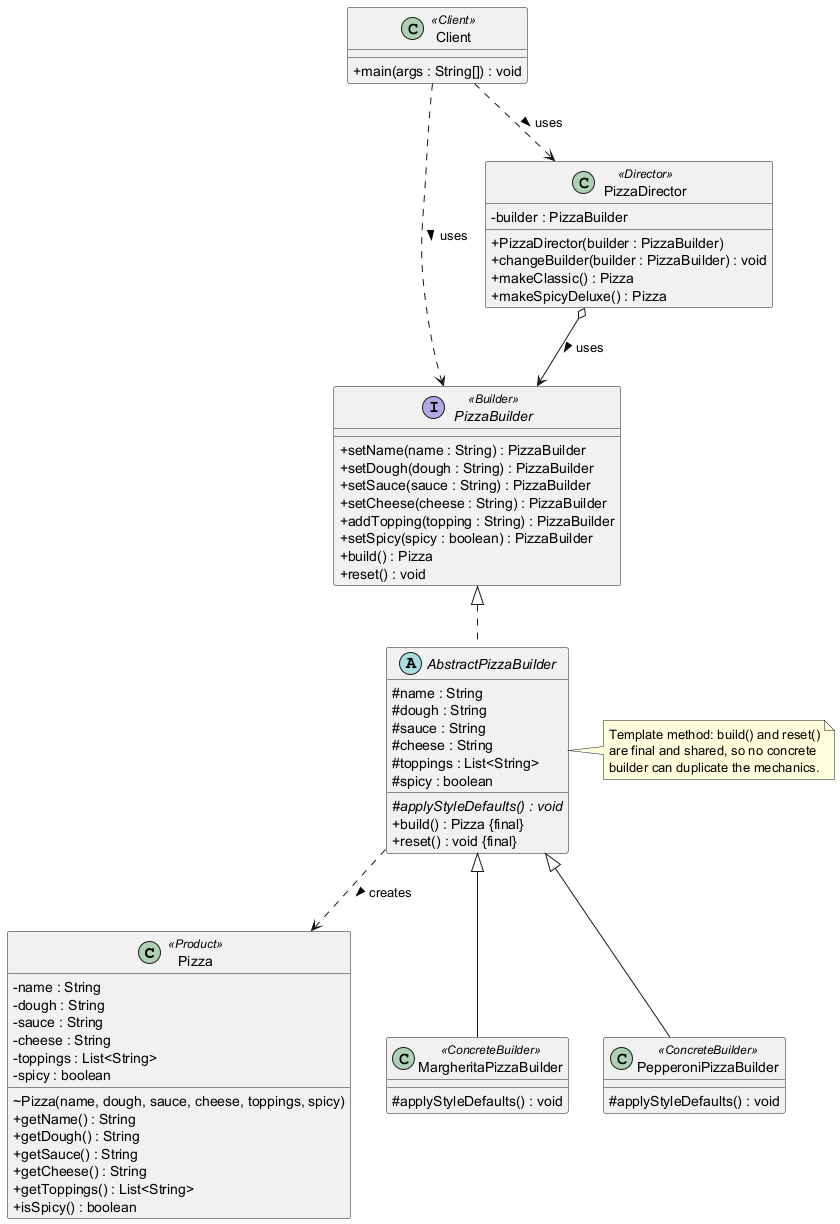

The diagram above was rendered by PlantUML. Its source (embedded in the PNG):
@startuml
' Builder pattern - Pizza (Assignment #1, ShP-2216)
' Render with PlantUML: https://www.plantuml.com/plantuml
skinparam classAttributeIconSize 0
skinparam shadowing false

class Pizza <<Product>> {
  - name : String
  - dough : String
  - sauce : String
  - cheese : String
  - toppings : List<String>
  - spicy : boolean
  ~ Pizza(name, dough, sauce, cheese, toppings, spicy)
  + getName() : String
  + getDough() : String
  + getSauce() : String
  + getCheese() : String
  + getToppings() : List<String>
  + isSpicy() : boolean
}

interface PizzaBuilder <<Builder>> {
  + setName(name : String) : PizzaBuilder
  + setDough(dough : String) : PizzaBuilder
  + setSauce(sauce : String) : PizzaBuilder
  + setCheese(cheese : String) : PizzaBuilder
  + addTopping(topping : String) : PizzaBuilder
  + setSpicy(spicy : boolean) : PizzaBuilder
  + build() : Pizza
  + reset() : void
}

abstract class AbstractPizzaBuilder {
  # name : String
  # dough : String
  # sauce : String
  # cheese : String
  # toppings : List<String>
  # spicy : boolean
  # applyStyleDefaults() : void {abstract}
  + build() : Pizza {final}
  + reset() : void {final}
}

class MargheritaPizzaBuilder <<ConcreteBuilder>> {
  # applyStyleDefaults() : void
}

class PepperoniPizzaBuilder <<ConcreteBuilder>> {
  # applyStyleDefaults() : void
}

class PizzaDirector <<Director>> {
  - builder : PizzaBuilder
  + PizzaDirector(builder : PizzaBuilder)
  + changeBuilder(builder : PizzaBuilder) : void
  + makeClassic() : Pizza
  + makeSpicyDeluxe() : Pizza
}

class Client <<Client>> {
  + main(args : String[]) : void
}

PizzaBuilder <|.. AbstractPizzaBuilder
AbstractPizzaBuilder <|-- MargheritaPizzaBuilder
AbstractPizzaBuilder <|-- PepperoniPizzaBuilder
AbstractPizzaBuilder ..> Pizza : creates >
PizzaDirector o--> PizzaBuilder : uses >
Client ..> PizzaDirector : uses >
Client ..> PizzaBuilder : uses >

note right of AbstractPizzaBuilder
  Template method: build() and reset()
  are final and shared, so no concrete
  builder can duplicate the mechanics.
end note

@enduml